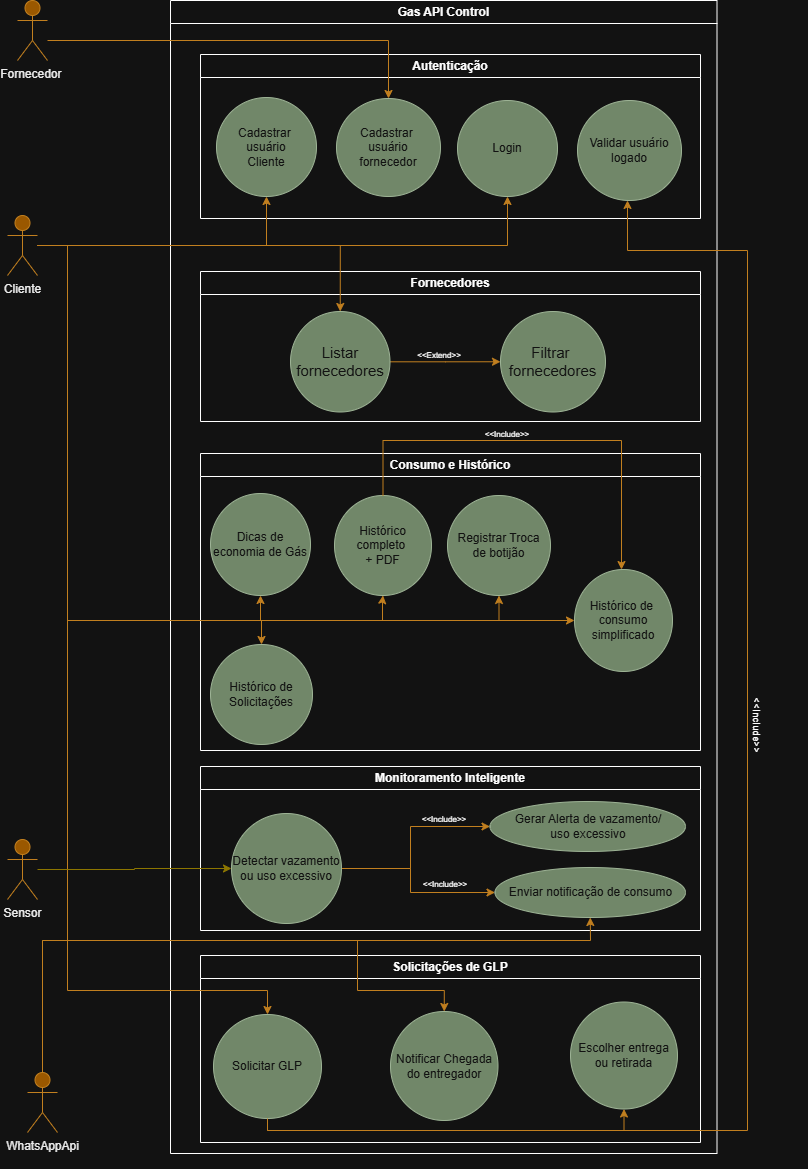

The diagram above was exported from draw.io. Its source (the exported page's mxGraphModel, read from the mxfile embedded in the PNG):
<mxGraphModel dx="872" dy="465" grid="1" gridSize="10" guides="1" tooltips="1" connect="1" arrows="1" fold="1" page="1" pageScale="1" pageWidth="827" pageHeight="1169" math="0" shadow="0">
  <root>
    <mxCell id="0" />
    <mxCell id="1" parent="0" />
    <mxCell id="38jERvxPWcbishUXImtQ-2" parent="1" style="swimlane;whiteSpace=wrap;html=1;" value="Gas API Control" vertex="1">
      <mxGeometry height="1153" width="546.5" x="173" y="10" as="geometry" />
    </mxCell>
    <mxCell id="38jERvxPWcbishUXImtQ-19" parent="38jERvxPWcbishUXImtQ-2" style="swimlane;whiteSpace=wrap;html=1;" value="Autenticação" vertex="1">
      <mxGeometry height="164" width="500" x="30" y="54" as="geometry" />
    </mxCell>
    <mxCell id="38jERvxPWcbishUXImtQ-29" parent="38jERvxPWcbishUXImtQ-19" style="ellipse;whiteSpace=wrap;html=1;fillColor=#6d8764;fontColor=#ffffff;strokeColor=#3A5431;" value="Cadastrar&amp;nbsp;&lt;div&gt;usuário&lt;/div&gt;&lt;div&gt;Cliente&lt;/div&gt;" vertex="1">
      <mxGeometry height="99" width="100" x="16" y="43" as="geometry" />
    </mxCell>
    <mxCell id="38jERvxPWcbishUXImtQ-33" parent="38jERvxPWcbishUXImtQ-19" style="ellipse;whiteSpace=wrap;html=1;fillColor=#6d8764;fontColor=#ffffff;strokeColor=#3A5431;" value="Cadastrar&amp;nbsp;&lt;div&gt;usuário&lt;/div&gt;&lt;div&gt;fornecedor&lt;/div&gt;" vertex="1">
      <mxGeometry height="98" width="104" x="136" y="44" as="geometry" />
    </mxCell>
    <mxCell id="38jERvxPWcbishUXImtQ-31" parent="38jERvxPWcbishUXImtQ-19" style="ellipse;whiteSpace=wrap;html=1;fillColor=#6d8764;fontColor=#ffffff;strokeColor=#3A5431;" value="Login" vertex="1">
      <mxGeometry height="96" width="100" x="257" y="46" as="geometry" />
    </mxCell>
    <mxCell id="38jERvxPWcbishUXImtQ-32" parent="38jERvxPWcbishUXImtQ-19" style="ellipse;whiteSpace=wrap;html=1;fillColor=#6d8764;fontColor=#ffffff;strokeColor=#3A5431;" value="Validar usuário logado" vertex="1">
      <mxGeometry height="100" width="104" x="377" y="46" as="geometry" />
    </mxCell>
    <mxCell id="38jERvxPWcbishUXImtQ-20" parent="38jERvxPWcbishUXImtQ-2" style="swimlane;whiteSpace=wrap;html=1;" value="Fornecedores" vertex="1">
      <mxGeometry height="150" width="500" x="30" y="271" as="geometry" />
    </mxCell>
    <mxCell id="SxrWQwD-maLtnREyvc3P-7" edge="1" parent="38jERvxPWcbishUXImtQ-20" source="38jERvxPWcbishUXImtQ-34" style="edgeStyle=orthogonalEdgeStyle;rounded=0;orthogonalLoop=1;jettySize=auto;html=1;entryX=0;entryY=0.5;entryDx=0;entryDy=0;fillColor=#f0a30a;strokeColor=#BD7000;" target="38jERvxPWcbishUXImtQ-35">
      <mxGeometry relative="1" as="geometry" />
    </mxCell>
    <mxCell id="38jERvxPWcbishUXImtQ-34" parent="38jERvxPWcbishUXImtQ-20" style="ellipse;whiteSpace=wrap;html=1;fillColor=#6d8764;fontColor=#ffffff;strokeColor=#3A5431;" value="&lt;font style=&quot;font-size: 15px;&quot;&gt;Listar&lt;/font&gt;&lt;div&gt;&lt;font style=&quot;font-size: 15px;&quot;&gt;fornecedores&lt;/font&gt;&lt;/div&gt;" vertex="1">
      <mxGeometry height="100.5" width="99.5" x="90" y="40" as="geometry" />
    </mxCell>
    <mxCell id="38jERvxPWcbishUXImtQ-35" parent="38jERvxPWcbishUXImtQ-20" style="ellipse;whiteSpace=wrap;html=1;fillColor=#6d8764;fontColor=#ffffff;strokeColor=#3A5431;" value="&lt;font style=&quot;font-size: 15px;&quot;&gt;Filtrar&amp;nbsp;&lt;/font&gt;&lt;div&gt;&lt;font style=&quot;font-size: 15px;&quot;&gt;fornecedores&lt;/font&gt;&lt;/div&gt;" vertex="1">
      <mxGeometry height="100.5" width="105" x="300" y="40" as="geometry" />
    </mxCell>
    <mxCell id="SxrWQwD-maLtnREyvc3P-35" parent="38jERvxPWcbishUXImtQ-20" style="text;html=1;whiteSpace=wrap;strokeColor=none;fillColor=none;align=center;verticalAlign=middle;rounded=0;" value="&lt;font style=&quot;font-size: 8px;&quot;&gt;&amp;lt;&amp;lt;Extend&amp;gt;&amp;gt;&lt;/font&gt;" vertex="1">
      <mxGeometry height="20" width="40" x="219" y="73" as="geometry" />
    </mxCell>
    <mxCell id="38jERvxPWcbishUXImtQ-22" parent="38jERvxPWcbishUXImtQ-2" style="swimlane;whiteSpace=wrap;html=1;" value="Consumo e Histórico" vertex="1">
      <mxGeometry height="297" width="500" x="30" y="453" as="geometry" />
    </mxCell>
    <mxCell id="38jERvxPWcbishUXImtQ-36" parent="38jERvxPWcbishUXImtQ-22" style="ellipse;whiteSpace=wrap;html=1;fillColor=#6d8764;fontColor=#ffffff;strokeColor=#3A5431;" value="Histórico completo&amp;nbsp;&lt;div&gt;+ PDF&lt;/div&gt;" vertex="1">
      <mxGeometry height="100" width="97" x="134" y="42" as="geometry" />
    </mxCell>
    <mxCell id="38jERvxPWcbishUXImtQ-40" parent="38jERvxPWcbishUXImtQ-22" style="ellipse;whiteSpace=wrap;html=1;fillColor=#6d8764;fontColor=#ffffff;strokeColor=#3A5431;" value="Histórico de&amp;nbsp;&lt;div&gt;consumo&lt;div&gt;simplificado&lt;/div&gt;&lt;/div&gt;" vertex="1">
      <mxGeometry height="102" width="98" x="374" y="116" as="geometry" />
    </mxCell>
    <mxCell id="SxrWQwD-maLtnREyvc3P-27" edge="1" parent="38jERvxPWcbishUXImtQ-22" source="38jERvxPWcbishUXImtQ-36" style="edgeStyle=orthogonalEdgeStyle;rounded=0;orthogonalLoop=1;jettySize=auto;html=1;fillColor=#f0a30a;strokeColor=#BD7000;exitX=0.5;exitY=0;exitDx=0;exitDy=0;" target="38jERvxPWcbishUXImtQ-40">
      <mxGeometry relative="1" as="geometry">
        <Array as="points">
          <mxPoint x="182" y="-13" />
          <mxPoint x="421" y="-13" />
        </Array>
      </mxGeometry>
    </mxCell>
    <mxCell id="38jERvxPWcbishUXImtQ-37" parent="38jERvxPWcbishUXImtQ-22" style="ellipse;whiteSpace=wrap;html=1;fillColor=#6d8764;fontColor=#ffffff;strokeColor=#3A5431;" value="Dicas de economia de Gás" vertex="1">
      <mxGeometry height="102" width="100" x="10" y="40" as="geometry" />
    </mxCell>
    <mxCell id="38jERvxPWcbishUXImtQ-38" parent="38jERvxPWcbishUXImtQ-22" style="ellipse;whiteSpace=wrap;html=1;direction=south;fillColor=#6d8764;fontColor=#ffffff;strokeColor=#3A5431;" value="Registrar Troca&lt;div&gt;de botijão&lt;/div&gt;" vertex="1">
      <mxGeometry height="100" width="103" x="247" y="42" as="geometry" />
    </mxCell>
    <mxCell id="38jERvxPWcbishUXImtQ-39" parent="38jERvxPWcbishUXImtQ-22" style="ellipse;whiteSpace=wrap;html=1;fillColor=#6d8764;fontColor=#ffffff;strokeColor=#3A5431;" value="Histórico de Solicitações" vertex="1">
      <mxGeometry height="100" width="102" x="10" y="191" as="geometry" />
    </mxCell>
    <mxCell id="38jERvxPWcbishUXImtQ-23" parent="38jERvxPWcbishUXImtQ-2" style="swimlane;whiteSpace=wrap;html=1;" value="Monitoramento Inteligente" vertex="1">
      <mxGeometry height="164" width="500" x="30" y="766" as="geometry" />
    </mxCell>
    <mxCell id="SxrWQwD-maLtnREyvc3P-16" edge="1" parent="38jERvxPWcbishUXImtQ-23" source="38jERvxPWcbishUXImtQ-41" style="edgeStyle=orthogonalEdgeStyle;rounded=0;orthogonalLoop=1;jettySize=auto;html=1;exitX=1;exitY=0.5;exitDx=0;exitDy=0;entryX=0;entryY=0.5;entryDx=0;entryDy=0;fillColor=#f0a30a;strokeColor=#BD7000;" target="38jERvxPWcbishUXImtQ-42">
      <mxGeometry relative="1" as="geometry">
        <Array as="points">
          <mxPoint x="210" y="102" />
          <mxPoint x="210" y="60" />
        </Array>
      </mxGeometry>
    </mxCell>
    <mxCell id="SxrWQwD-maLtnREyvc3P-17" edge="1" parent="38jERvxPWcbishUXImtQ-23" source="38jERvxPWcbishUXImtQ-41" style="edgeStyle=orthogonalEdgeStyle;rounded=0;orthogonalLoop=1;jettySize=auto;html=1;fillColor=#f0a30a;strokeColor=#BD7000;" target="38jERvxPWcbishUXImtQ-43">
      <mxGeometry relative="1" as="geometry">
        <Array as="points">
          <mxPoint x="210" y="102" />
          <mxPoint x="210" y="126" />
        </Array>
      </mxGeometry>
    </mxCell>
    <mxCell id="38jERvxPWcbishUXImtQ-41" parent="38jERvxPWcbishUXImtQ-23" style="ellipse;whiteSpace=wrap;html=1;fillColor=#6d8764;fontColor=#ffffff;strokeColor=#3A5431;" value="Detectar vazamento ou uso excessivo" vertex="1">
      <mxGeometry height="110" width="110" x="31" y="47" as="geometry" />
    </mxCell>
    <mxCell id="38jERvxPWcbishUXImtQ-42" parent="38jERvxPWcbishUXImtQ-23" style="ellipse;whiteSpace=wrap;html=1;fillColor=#6d8764;fontColor=#ffffff;strokeColor=#3A5431;" value="Gerar Alerta de vazamento/&lt;div&gt;uso excessivo&lt;/div&gt;" vertex="1">
      <mxGeometry height="50" width="195.5" x="289.5" y="35" as="geometry" />
    </mxCell>
    <mxCell id="38jERvxPWcbishUXImtQ-43" parent="38jERvxPWcbishUXImtQ-23" style="ellipse;whiteSpace=wrap;html=1;fillColor=#6d8764;fontColor=#ffffff;strokeColor=#3A5431;" value="Enviar notificação de consumo" vertex="1">
      <mxGeometry height="50" width="190.5" x="294.5" y="101" as="geometry" />
    </mxCell>
    <mxCell id="SxrWQwD-maLtnREyvc3P-37" parent="38jERvxPWcbishUXImtQ-23" style="text;html=1;whiteSpace=wrap;strokeColor=none;fillColor=none;align=center;verticalAlign=middle;rounded=0;" value="&lt;font style=&quot;font-size: 8px;&quot;&gt;&amp;lt;&amp;lt;Include&amp;gt;&amp;gt;&lt;/font&gt;" vertex="1">
      <mxGeometry height="30" width="60" x="215" y="102" as="geometry" />
    </mxCell>
    <mxCell id="SxrWQwD-maLtnREyvc3P-38" parent="38jERvxPWcbishUXImtQ-23" style="text;html=1;whiteSpace=wrap;strokeColor=none;fillColor=none;align=center;verticalAlign=middle;rounded=0;" value="&lt;font style=&quot;font-size: 8px;&quot;&gt;&amp;lt;&amp;lt;Include&amp;gt;&amp;gt;&lt;/font&gt;" vertex="1">
      <mxGeometry height="30" width="60" x="214" y="37" as="geometry" />
    </mxCell>
    <mxCell id="38jERvxPWcbishUXImtQ-24" parent="38jERvxPWcbishUXImtQ-2" style="swimlane;whiteSpace=wrap;html=1;" value="Solicitações de GLP" vertex="1">
      <mxGeometry height="187" width="500" x="30" y="955" as="geometry" />
    </mxCell>
    <mxCell id="SxrWQwD-maLtnREyvc3P-26" edge="1" parent="38jERvxPWcbishUXImtQ-24" source="38jERvxPWcbishUXImtQ-44" style="edgeStyle=orthogonalEdgeStyle;rounded=0;orthogonalLoop=1;jettySize=auto;html=1;entryX=0.5;entryY=1;entryDx=0;entryDy=0;fillColor=#f0a30a;strokeColor=#BD7000;" target="38jERvxPWcbishUXImtQ-46">
      <mxGeometry relative="1" as="geometry">
        <Array as="points">
          <mxPoint x="67" y="175" />
          <mxPoint x="424" y="175" />
        </Array>
      </mxGeometry>
    </mxCell>
    <mxCell id="38jERvxPWcbishUXImtQ-44" parent="38jERvxPWcbishUXImtQ-24" style="ellipse;whiteSpace=wrap;html=1;fillColor=#6d8764;fontColor=#ffffff;strokeColor=#3A5431;" value="Solicitar GLP" vertex="1">
      <mxGeometry height="104" width="108" x="13" y="59" as="geometry" />
    </mxCell>
    <mxCell id="38jERvxPWcbishUXImtQ-45" parent="38jERvxPWcbishUXImtQ-24" style="ellipse;whiteSpace=wrap;html=1;fillColor=#6d8764;fontColor=#ffffff;strokeColor=#3A5431;" value="Notificar Chegada do entregador" vertex="1">
      <mxGeometry height="109" width="107.5" x="190" y="56" as="geometry" />
    </mxCell>
    <mxCell id="38jERvxPWcbishUXImtQ-46" parent="38jERvxPWcbishUXImtQ-24" style="ellipse;whiteSpace=wrap;html=1;fillColor=#6d8764;fontColor=#ffffff;strokeColor=#3A5431;" value="Escolher entrega ou retirada" vertex="1">
      <mxGeometry height="107" width="107" x="370" y="46.5" as="geometry" />
    </mxCell>
    <mxCell id="SxrWQwD-maLtnREyvc3P-4" edge="1" parent="38jERvxPWcbishUXImtQ-2" source="38jERvxPWcbishUXImtQ-7" style="edgeStyle=orthogonalEdgeStyle;rounded=0;orthogonalLoop=1;jettySize=auto;html=1;entryX=0.5;entryY=1;entryDx=0;entryDy=0;fillColor=#f0a30a;strokeColor=#BD7000;" target="38jERvxPWcbishUXImtQ-31">
      <mxGeometry relative="1" as="geometry" />
    </mxCell>
    <mxCell id="SxrWQwD-maLtnREyvc3P-31" edge="1" parent="38jERvxPWcbishUXImtQ-2" source="38jERvxPWcbishUXImtQ-44" style="edgeStyle=orthogonalEdgeStyle;rounded=0;orthogonalLoop=1;jettySize=auto;html=1;fillColor=#f0a30a;strokeColor=#BD7000;" target="38jERvxPWcbishUXImtQ-32">
      <mxGeometry relative="1" as="geometry">
        <Array as="points">
          <mxPoint x="97" y="1130" />
          <mxPoint x="577" y="1130" />
          <mxPoint x="577" y="250" />
          <mxPoint x="457" y="250" />
        </Array>
      </mxGeometry>
    </mxCell>
    <mxCell id="SxrWQwD-maLtnREyvc3P-36" parent="38jERvxPWcbishUXImtQ-2" style="text;html=1;whiteSpace=wrap;strokeColor=none;fillColor=none;align=center;verticalAlign=middle;rounded=0;" value="&lt;font style=&quot;font-size: 8px;&quot;&gt;&amp;lt;&amp;lt;Include&amp;gt;&amp;gt;&lt;/font&gt;" vertex="1">
      <mxGeometry height="30" width="60" x="307" y="418" as="geometry" />
    </mxCell>
    <mxCell id="SxrWQwD-maLtnREyvc3P-1" edge="1" parent="1" source="38jERvxPWcbishUXImtQ-5" style="edgeStyle=orthogonalEdgeStyle;rounded=0;orthogonalLoop=1;jettySize=auto;html=1;entryX=0.5;entryY=0;entryDx=0;entryDy=0;fillColor=#f0a30a;strokeColor=#BD7000;" target="38jERvxPWcbishUXImtQ-33">
      <mxGeometry relative="1" as="geometry">
        <Array as="points">
          <mxPoint x="391" y="50" />
        </Array>
      </mxGeometry>
    </mxCell>
    <mxCell id="38jERvxPWcbishUXImtQ-5" parent="1" style="shape=umlActor;verticalLabelPosition=bottom;verticalAlign=top;html=1;outlineConnect=0;fillColor=#f0a30a;fontColor=#000000;strokeColor=#BD7000;" value="Fornecedor&amp;nbsp;" vertex="1">
      <mxGeometry height="60" width="30" x="20" y="10" as="geometry" />
    </mxCell>
    <mxCell id="SxrWQwD-maLtnREyvc3P-2" edge="1" parent="1" source="38jERvxPWcbishUXImtQ-7" style="edgeStyle=orthogonalEdgeStyle;rounded=0;orthogonalLoop=1;jettySize=auto;html=1;entryX=0.5;entryY=1;entryDx=0;entryDy=0;fillColor=#f0a30a;strokeColor=#BD7000;" target="38jERvxPWcbishUXImtQ-29">
      <mxGeometry relative="1" as="geometry">
        <Array as="points">
          <mxPoint x="269" y="255" />
        </Array>
      </mxGeometry>
    </mxCell>
    <mxCell id="SxrWQwD-maLtnREyvc3P-6" edge="1" parent="1" source="38jERvxPWcbishUXImtQ-7" style="edgeStyle=orthogonalEdgeStyle;rounded=0;orthogonalLoop=1;jettySize=auto;html=1;entryX=0.5;entryY=0;entryDx=0;entryDy=0;fillColor=#f0a30a;strokeColor=#BD7000;" target="38jERvxPWcbishUXImtQ-34">
      <mxGeometry relative="1" as="geometry" />
    </mxCell>
    <mxCell id="SxrWQwD-maLtnREyvc3P-8" edge="1" parent="1" source="38jERvxPWcbishUXImtQ-7" style="edgeStyle=orthogonalEdgeStyle;rounded=0;orthogonalLoop=1;jettySize=auto;html=1;entryX=0.5;entryY=1;entryDx=0;entryDy=0;fillColor=#f0a30a;strokeColor=#BD7000;" target="38jERvxPWcbishUXImtQ-37">
      <mxGeometry relative="1" as="geometry">
        <Array as="points">
          <mxPoint x="70" y="255" />
          <mxPoint x="70" y="630" />
          <mxPoint x="263" y="630" />
        </Array>
      </mxGeometry>
    </mxCell>
    <mxCell id="SxrWQwD-maLtnREyvc3P-9" edge="1" parent="1" source="38jERvxPWcbishUXImtQ-7" style="edgeStyle=orthogonalEdgeStyle;rounded=0;orthogonalLoop=1;jettySize=auto;html=1;entryX=0.5;entryY=1;entryDx=0;entryDy=0;fillColor=#f0a30a;strokeColor=#BD7000;" target="38jERvxPWcbishUXImtQ-36">
      <mxGeometry relative="1" as="geometry">
        <Array as="points">
          <mxPoint x="70" y="255" />
          <mxPoint x="70" y="630" />
          <mxPoint x="385" y="630" />
          <mxPoint x="385" y="610" />
          <mxPoint x="385" y="610" />
        </Array>
      </mxGeometry>
    </mxCell>
    <mxCell id="SxrWQwD-maLtnREyvc3P-10" edge="1" parent="1" source="38jERvxPWcbishUXImtQ-7" style="edgeStyle=orthogonalEdgeStyle;rounded=0;orthogonalLoop=1;jettySize=auto;html=1;entryX=1;entryY=0.5;entryDx=0;entryDy=0;fillColor=#f0a30a;strokeColor=#BD7000;" target="38jERvxPWcbishUXImtQ-38">
      <mxGeometry relative="1" as="geometry">
        <Array as="points">
          <mxPoint x="70" y="255" />
          <mxPoint x="70" y="630" />
          <mxPoint x="502" y="630" />
          <mxPoint x="502" y="605" />
        </Array>
      </mxGeometry>
    </mxCell>
    <mxCell id="SxrWQwD-maLtnREyvc3P-12" edge="1" parent="1" source="38jERvxPWcbishUXImtQ-7" style="edgeStyle=orthogonalEdgeStyle;rounded=0;orthogonalLoop=1;jettySize=auto;html=1;entryX=0.5;entryY=0;entryDx=0;entryDy=0;fillColor=#f0a30a;strokeColor=#BD7000;" target="38jERvxPWcbishUXImtQ-39">
      <mxGeometry relative="1" as="geometry">
        <Array as="points">
          <mxPoint x="70" y="255" />
          <mxPoint x="70" y="630" />
          <mxPoint x="264" y="630" />
        </Array>
      </mxGeometry>
    </mxCell>
    <mxCell id="SxrWQwD-maLtnREyvc3P-13" edge="1" parent="1" source="38jERvxPWcbishUXImtQ-7" style="edgeStyle=orthogonalEdgeStyle;rounded=0;orthogonalLoop=1;jettySize=auto;html=1;entryX=0.5;entryY=0;entryDx=0;entryDy=0;fillColor=#f0a30a;strokeColor=#BD7000;" target="38jERvxPWcbishUXImtQ-44">
      <mxGeometry relative="1" as="geometry">
        <Array as="points">
          <mxPoint x="70" y="255" />
          <mxPoint x="70" y="1000" />
          <mxPoint x="270" y="1000" />
        </Array>
      </mxGeometry>
    </mxCell>
    <mxCell id="SxrWQwD-maLtnREyvc3P-30" edge="1" parent="1" source="38jERvxPWcbishUXImtQ-7" style="edgeStyle=orthogonalEdgeStyle;rounded=0;orthogonalLoop=1;jettySize=auto;html=1;entryX=0;entryY=0.5;entryDx=0;entryDy=0;fillColor=#f0a30a;strokeColor=#BD7000;" target="38jERvxPWcbishUXImtQ-40">
      <mxGeometry relative="1" as="geometry">
        <Array as="points">
          <mxPoint x="70" y="255" />
          <mxPoint x="70" y="630" />
          <mxPoint x="575" y="630" />
        </Array>
      </mxGeometry>
    </mxCell>
    <mxCell id="38jERvxPWcbishUXImtQ-7" parent="1" style="shape=umlActor;verticalLabelPosition=bottom;verticalAlign=top;html=1;outlineConnect=0;fillColor=#f0a30a;fontColor=#000000;strokeColor=#BD7000;" value="Cliente&lt;div&gt;&lt;br&gt;&lt;/div&gt;" vertex="1">
      <mxGeometry height="60" width="30" x="10" y="225" as="geometry" />
    </mxCell>
    <mxCell id="SxrWQwD-maLtnREyvc3P-22" edge="1" parent="1" source="38jERvxPWcbishUXImtQ-8" style="edgeStyle=orthogonalEdgeStyle;rounded=0;orthogonalLoop=1;jettySize=auto;html=1;entryX=0;entryY=0.5;entryDx=0;entryDy=0;fillColor=#e3c800;strokeColor=#B09500;" target="38jERvxPWcbishUXImtQ-41">
      <mxGeometry relative="1" as="geometry" />
    </mxCell>
    <mxCell id="38jERvxPWcbishUXImtQ-8" parent="1" style="shape=umlActor;verticalLabelPosition=bottom;verticalAlign=top;html=1;outlineConnect=0;fillColor=#f0a30a;fontColor=#000000;strokeColor=#BD7000;" value="Sensor&lt;div&gt;&lt;br&gt;&lt;/div&gt;" vertex="1">
      <mxGeometry height="60" width="30" x="10" y="849" as="geometry" />
    </mxCell>
    <mxCell id="SxrWQwD-maLtnREyvc3P-25" edge="1" parent="1" source="38jERvxPWcbishUXImtQ-9" style="edgeStyle=orthogonalEdgeStyle;rounded=0;orthogonalLoop=1;jettySize=auto;html=1;fillColor=#f0a30a;strokeColor=#BD7000;" target="38jERvxPWcbishUXImtQ-43">
      <mxGeometry relative="1" as="geometry">
        <Array as="points">
          <mxPoint x="45" y="950" />
          <mxPoint x="593" y="950" />
        </Array>
      </mxGeometry>
    </mxCell>
    <mxCell id="38jERvxPWcbishUXImtQ-9" parent="1" style="shape=umlActor;verticalLabelPosition=bottom;verticalAlign=top;html=1;outlineConnect=0;fillColor=#f0a30a;fontColor=#000000;strokeColor=#BD7000;" value="&lt;div&gt;WhatsAppApi&lt;/div&gt;&lt;div&gt;&lt;br&gt;&lt;/div&gt;" vertex="1">
      <mxGeometry height="60" width="30" x="30" y="1082" as="geometry" />
    </mxCell>
    <mxCell id="SxrWQwD-maLtnREyvc3P-33" edge="1" parent="1" source="38jERvxPWcbishUXImtQ-9" style="edgeStyle=orthogonalEdgeStyle;rounded=0;orthogonalLoop=1;jettySize=auto;html=1;fillColor=#f0a30a;strokeColor=#BD7000;exitX=0.5;exitY=0;exitDx=0;exitDy=0;exitPerimeter=0;entryX=0.5;entryY=0;entryDx=0;entryDy=0;" target="38jERvxPWcbishUXImtQ-45">
      <mxGeometry relative="1" as="geometry">
        <Array as="points">
          <mxPoint x="45" y="950" />
          <mxPoint x="360" y="950" />
          <mxPoint x="360" y="1000" />
          <mxPoint x="447" y="1000" />
        </Array>
        <mxPoint x="610" y="1083" as="sourcePoint" />
        <mxPoint x="1050" y="1020" as="targetPoint" />
      </mxGeometry>
    </mxCell>
    <mxCell id="SxrWQwD-maLtnREyvc3P-39" parent="1" style="text;html=1;whiteSpace=wrap;strokeColor=none;fillColor=none;align=center;verticalAlign=middle;rounded=0;" value="&lt;span style=&quot;color: rgba(0, 0, 0, 0); font-family: monospace; font-size: 0px; text-align: start; text-wrap-mode: nowrap;&quot;&gt;%3CmxGraphModel%3E%3Croot%3E%3CmxCell%20id%3D%220%22%2F%3E%3CmxCell%20id%3D%221%22%20parent%3D%220%22%2F%3E%3CmxCell%20id%3D%222%22%20parent%3D%221%22%20style%3D%22text%3Bhtml%3D1%3BwhiteSpace%3Dwrap%3BstrokeColor%3Dnone%3BfillColor%3Dnone%3Balign%3Dcenter%3BverticalAlign%3Dmiddle%3Brounded%3D0%3B%22%20value%3D%22%26lt%3Bfont%20style%3D%26quot%3Bfont-size%3A%208px%3B%26quot%3B%26gt%3B%26amp%3Blt%3B%26amp%3Blt%3BInclude%26amp%3Bgt%3B%26amp%3Bgt%3B%26lt%3B%2Ffont%26gt%3B%22%20vertex%3D%221%22%3E%3CmxGeometry%20height%3D%2230%22%20width%3D%2260%22%20x%3D%22480%22%20y%3D%22428%22%20as%3D%22geometry%22%2F%3E%3C%2FmxCell%3E%3C%2Froot%3E%3C%2FmxGraphModel%3E&lt;/span&gt;" vertex="1">
      <mxGeometry height="30" width="60" x="750" y="750" as="geometry" />
    </mxCell>
    <mxCell id="SxrWQwD-maLtnREyvc3P-40" parent="1" style="text;html=1;whiteSpace=wrap;strokeColor=none;fillColor=none;align=center;verticalAlign=middle;rounded=0;rotation=90;" value="&lt;font style=&quot;font-size: 10px;&quot;&gt;&amp;lt;&amp;lt;Include&amp;gt;&amp;gt;&lt;/font&gt;" vertex="1">
      <mxGeometry height="30" width="60" x="730" y="720" as="geometry" />
    </mxCell>
  </root>
</mxGraphModel>